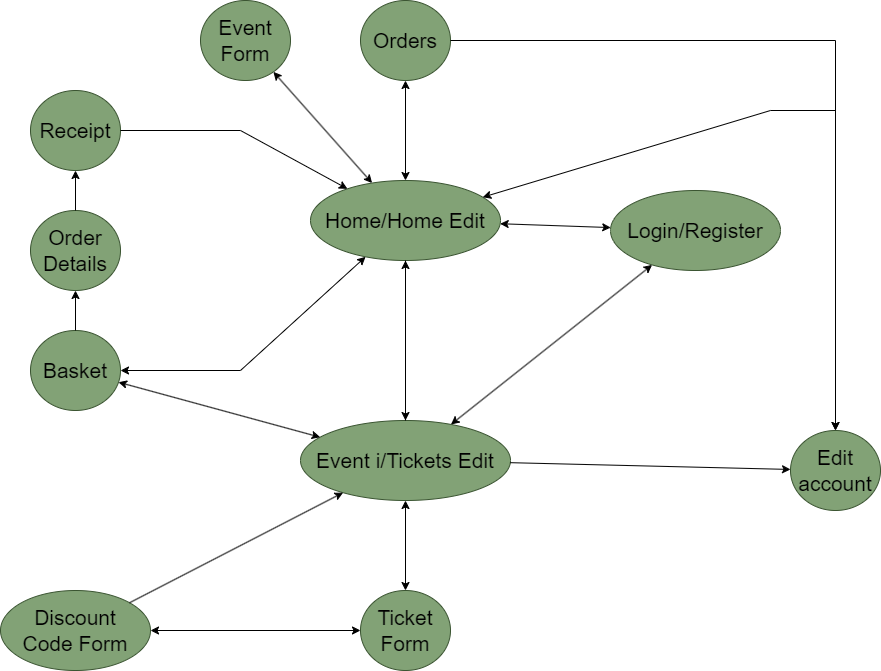

The diagram above was exported from draw.io. Its source (the exported page's mxGraphModel, read from the mxfile embedded in the PNG):
<mxGraphModel dx="1521" dy="838" grid="1" gridSize="10" guides="1" tooltips="1" connect="1" arrows="1" fold="1" page="1" pageScale="1" pageWidth="1654" pageHeight="1169" math="0" shadow="0">
  <root>
    <mxCell id="0" />
    <mxCell id="1" parent="0" />
    <mxCell id="RsZegslkGQRmALC3ntK3-1" value="&lt;font color=&quot;#000000&quot;&gt;&lt;span style=&quot;font-size: 21px;&quot;&gt;Home/Home Edit&lt;/span&gt;&lt;/font&gt;" style="ellipse;whiteSpace=wrap;html=1;fillColor=#82a276;strokeColor=#3A5431;fontColor=#ffffff;" vertex="1" parent="1">
      <mxGeometry x="650" y="460" width="190" height="80" as="geometry" />
    </mxCell>
    <mxCell id="RsZegslkGQRmALC3ntK3-2" value="&lt;font color=&quot;#000000&quot;&gt;&lt;span style=&quot;font-size: 21px;&quot;&gt;Login/Register&lt;/span&gt;&lt;/font&gt;" style="ellipse;whiteSpace=wrap;html=1;fillColor=#82a276;strokeColor=#3A5431;fontColor=#ffffff;" vertex="1" parent="1">
      <mxGeometry x="950" y="470" width="170" height="80" as="geometry" />
    </mxCell>
    <mxCell id="RsZegslkGQRmALC3ntK3-3" value="&lt;font color=&quot;#000000&quot;&gt;&lt;span style=&quot;font-size: 21px;&quot;&gt;Event i/Tickets Edit&lt;/span&gt;&lt;/font&gt;" style="ellipse;whiteSpace=wrap;html=1;fillColor=#82a276;strokeColor=#3A5431;fontColor=#ffffff;" vertex="1" parent="1">
      <mxGeometry x="640" y="700" width="210" height="80" as="geometry" />
    </mxCell>
    <mxCell id="RsZegslkGQRmALC3ntK3-4" value="&lt;font color=&quot;#000000&quot;&gt;&lt;span style=&quot;font-size: 21px;&quot;&gt;Edit account&lt;/span&gt;&lt;/font&gt;" style="ellipse;whiteSpace=wrap;html=1;fillColor=#82a276;strokeColor=#3A5431;fontColor=#ffffff;" vertex="1" parent="1">
      <mxGeometry x="1130" y="710" width="90" height="80" as="geometry" />
    </mxCell>
    <mxCell id="RsZegslkGQRmALC3ntK3-8" value="&lt;font color=&quot;#000000&quot;&gt;&lt;span style=&quot;font-size: 21px;&quot;&gt;Basket&lt;/span&gt;&lt;/font&gt;" style="ellipse;whiteSpace=wrap;html=1;fillColor=#82a276;strokeColor=#3A5431;fontColor=#ffffff;" vertex="1" parent="1">
      <mxGeometry x="370" y="610" width="90" height="80" as="geometry" />
    </mxCell>
    <mxCell id="RsZegslkGQRmALC3ntK3-9" value="&lt;font color=&quot;#000000&quot;&gt;&lt;span style=&quot;font-size: 21px;&quot;&gt;Order Details&lt;/span&gt;&lt;/font&gt;" style="ellipse;whiteSpace=wrap;html=1;fillColor=#82a276;strokeColor=#3A5431;fontColor=#ffffff;" vertex="1" parent="1">
      <mxGeometry x="370" y="490" width="90" height="80" as="geometry" />
    </mxCell>
    <mxCell id="RsZegslkGQRmALC3ntK3-10" value="&lt;font color=&quot;#000000&quot;&gt;&lt;span style=&quot;font-size: 21px;&quot;&gt;Receipt&lt;/span&gt;&lt;/font&gt;" style="ellipse;whiteSpace=wrap;html=1;fillColor=#82a276;strokeColor=#3A5431;fontColor=#ffffff;" vertex="1" parent="1">
      <mxGeometry x="370" y="370" width="90" height="80" as="geometry" />
    </mxCell>
    <mxCell id="RsZegslkGQRmALC3ntK3-12" value="&lt;font color=&quot;#000000&quot;&gt;&lt;span style=&quot;font-size: 21px;&quot;&gt;Orders&lt;/span&gt;&lt;/font&gt;" style="ellipse;whiteSpace=wrap;html=1;fillColor=#82a276;strokeColor=#3A5431;fontColor=#ffffff;" vertex="1" parent="1">
      <mxGeometry x="700" y="280" width="90" height="80" as="geometry" />
    </mxCell>
    <mxCell id="RsZegslkGQRmALC3ntK3-13" value="&lt;font color=&quot;#000000&quot;&gt;&lt;span style=&quot;font-size: 21px;&quot;&gt;Event Form&lt;/span&gt;&lt;/font&gt;" style="ellipse;whiteSpace=wrap;html=1;fillColor=#82a276;strokeColor=#3A5431;fontColor=#ffffff;" vertex="1" parent="1">
      <mxGeometry x="540" y="280" width="90" height="80" as="geometry" />
    </mxCell>
    <mxCell id="RsZegslkGQRmALC3ntK3-14" value="&lt;font color=&quot;#000000&quot;&gt;&lt;span style=&quot;font-size: 21px;&quot;&gt;Ticket Form&lt;/span&gt;&lt;/font&gt;" style="ellipse;whiteSpace=wrap;html=1;fillColor=#82a276;strokeColor=#3A5431;fontColor=#ffffff;" vertex="1" parent="1">
      <mxGeometry x="700" y="870" width="90" height="80" as="geometry" />
    </mxCell>
    <mxCell id="RsZegslkGQRmALC3ntK3-15" value="&lt;font color=&quot;#000000&quot;&gt;&lt;span style=&quot;font-size: 21px;&quot;&gt;Discount&lt;br&gt;Code Form&lt;/span&gt;&lt;/font&gt;" style="ellipse;whiteSpace=wrap;html=1;fillColor=#82a276;strokeColor=#3A5431;fontColor=#ffffff;" vertex="1" parent="1">
      <mxGeometry x="340" y="870" width="150" height="80" as="geometry" />
    </mxCell>
    <mxCell id="RsZegslkGQRmALC3ntK3-36" value="" style="endArrow=classic;html=1;rounded=0;" edge="1" parent="1" source="RsZegslkGQRmALC3ntK3-1" target="RsZegslkGQRmALC3ntK3-3">
      <mxGeometry width="50" height="50" relative="1" as="geometry">
        <mxPoint x="500" y="660" as="sourcePoint" />
        <mxPoint x="550" y="610" as="targetPoint" />
      </mxGeometry>
    </mxCell>
    <mxCell id="RsZegslkGQRmALC3ntK3-37" value="" style="endArrow=classic;html=1;rounded=0;" edge="1" parent="1" source="RsZegslkGQRmALC3ntK3-3" target="RsZegslkGQRmALC3ntK3-1">
      <mxGeometry width="50" height="50" relative="1" as="geometry">
        <mxPoint x="720" y="610" as="sourcePoint" />
        <mxPoint x="770" y="560" as="targetPoint" />
      </mxGeometry>
    </mxCell>
    <mxCell id="RsZegslkGQRmALC3ntK3-38" value="" style="endArrow=classic;startArrow=classic;html=1;rounded=0;" edge="1" parent="1" source="RsZegslkGQRmALC3ntK3-3" target="RsZegslkGQRmALC3ntK3-2">
      <mxGeometry width="50" height="50" relative="1" as="geometry">
        <mxPoint x="860" y="630" as="sourcePoint" />
        <mxPoint x="910" y="580" as="targetPoint" />
      </mxGeometry>
    </mxCell>
    <mxCell id="RsZegslkGQRmALC3ntK3-39" value="" style="endArrow=classic;startArrow=classic;html=1;rounded=0;" edge="1" parent="1" source="RsZegslkGQRmALC3ntK3-1" target="RsZegslkGQRmALC3ntK3-2">
      <mxGeometry width="50" height="50" relative="1" as="geometry">
        <mxPoint x="630" y="490" as="sourcePoint" />
        <mxPoint x="680" y="440" as="targetPoint" />
      </mxGeometry>
    </mxCell>
    <mxCell id="RsZegslkGQRmALC3ntK3-40" value="" style="endArrow=classic;startArrow=classic;html=1;rounded=0;" edge="1" parent="1" source="RsZegslkGQRmALC3ntK3-3" target="RsZegslkGQRmALC3ntK3-8">
      <mxGeometry width="50" height="50" relative="1" as="geometry">
        <mxPoint x="720" y="810" as="sourcePoint" />
        <mxPoint x="770" y="760" as="targetPoint" />
      </mxGeometry>
    </mxCell>
    <mxCell id="RsZegslkGQRmALC3ntK3-41" value="" style="endArrow=classic;startArrow=classic;html=1;rounded=0;" edge="1" parent="1" source="RsZegslkGQRmALC3ntK3-1" target="RsZegslkGQRmALC3ntK3-8">
      <mxGeometry width="50" height="50" relative="1" as="geometry">
        <mxPoint x="620" y="780" as="sourcePoint" />
        <mxPoint x="670" y="730" as="targetPoint" />
        <Array as="points">
          <mxPoint x="580" y="650" />
        </Array>
      </mxGeometry>
    </mxCell>
    <mxCell id="RsZegslkGQRmALC3ntK3-43" value="" style="endArrow=classic;startArrow=classic;html=1;rounded=0;" edge="1" parent="1" source="RsZegslkGQRmALC3ntK3-1" target="RsZegslkGQRmALC3ntK3-12">
      <mxGeometry width="50" height="50" relative="1" as="geometry">
        <mxPoint x="870" y="760" as="sourcePoint" />
        <mxPoint x="920" y="710" as="targetPoint" />
      </mxGeometry>
    </mxCell>
    <mxCell id="RsZegslkGQRmALC3ntK3-44" value="" style="endArrow=classic;startArrow=classic;html=1;rounded=0;" edge="1" parent="1" source="RsZegslkGQRmALC3ntK3-1" target="RsZegslkGQRmALC3ntK3-13">
      <mxGeometry width="50" height="50" relative="1" as="geometry">
        <mxPoint x="770" y="800" as="sourcePoint" />
        <mxPoint x="820" y="750" as="targetPoint" />
      </mxGeometry>
    </mxCell>
    <mxCell id="RsZegslkGQRmALC3ntK3-45" value="" style="endArrow=classic;startArrow=classic;html=1;rounded=0;" edge="1" parent="1" source="RsZegslkGQRmALC3ntK3-14" target="RsZegslkGQRmALC3ntK3-3">
      <mxGeometry width="50" height="50" relative="1" as="geometry">
        <mxPoint x="600" y="880" as="sourcePoint" />
        <mxPoint x="650" y="830" as="targetPoint" />
      </mxGeometry>
    </mxCell>
    <mxCell id="RsZegslkGQRmALC3ntK3-47" value="" style="endArrow=classic;startArrow=classic;html=1;rounded=0;" edge="1" parent="1" source="RsZegslkGQRmALC3ntK3-15" target="RsZegslkGQRmALC3ntK3-14">
      <mxGeometry width="50" height="50" relative="1" as="geometry">
        <mxPoint x="410" y="920" as="sourcePoint" />
        <mxPoint x="460" y="870" as="targetPoint" />
      </mxGeometry>
    </mxCell>
    <mxCell id="RsZegslkGQRmALC3ntK3-48" value="" style="endArrow=classic;html=1;rounded=0;" edge="1" parent="1" source="RsZegslkGQRmALC3ntK3-15" target="RsZegslkGQRmALC3ntK3-3">
      <mxGeometry width="50" height="50" relative="1" as="geometry">
        <mxPoint x="420" y="760" as="sourcePoint" />
        <mxPoint x="470" y="710" as="targetPoint" />
      </mxGeometry>
    </mxCell>
    <mxCell id="RsZegslkGQRmALC3ntK3-49" value="" style="endArrow=classic;html=1;rounded=0;" edge="1" parent="1" source="RsZegslkGQRmALC3ntK3-8" target="RsZegslkGQRmALC3ntK3-9">
      <mxGeometry width="50" height="50" relative="1" as="geometry">
        <mxPoint x="440" y="670" as="sourcePoint" />
        <mxPoint x="490" y="620" as="targetPoint" />
      </mxGeometry>
    </mxCell>
    <mxCell id="RsZegslkGQRmALC3ntK3-50" value="" style="endArrow=classic;html=1;rounded=0;" edge="1" parent="1" source="RsZegslkGQRmALC3ntK3-9" target="RsZegslkGQRmALC3ntK3-10">
      <mxGeometry width="50" height="50" relative="1" as="geometry">
        <mxPoint x="430" y="700" as="sourcePoint" />
        <mxPoint x="480" y="650" as="targetPoint" />
      </mxGeometry>
    </mxCell>
    <mxCell id="RsZegslkGQRmALC3ntK3-51" value="" style="endArrow=classic;html=1;rounded=0;" edge="1" parent="1" source="RsZegslkGQRmALC3ntK3-10" target="RsZegslkGQRmALC3ntK3-1">
      <mxGeometry width="50" height="50" relative="1" as="geometry">
        <mxPoint x="449.99799486863424" y="581.8057289467588" as="sourcePoint" />
        <mxPoint x="471.63" y="520" as="targetPoint" />
        <Array as="points">
          <mxPoint x="580" y="410" />
        </Array>
      </mxGeometry>
    </mxCell>
    <mxCell id="RsZegslkGQRmALC3ntK3-52" value="" style="endArrow=classic;html=1;rounded=0;" edge="1" parent="1" source="RsZegslkGQRmALC3ntK3-3" target="RsZegslkGQRmALC3ntK3-4">
      <mxGeometry width="50" height="50" relative="1" as="geometry">
        <mxPoint x="880" y="860" as="sourcePoint" />
        <mxPoint x="930" y="810" as="targetPoint" />
      </mxGeometry>
    </mxCell>
    <mxCell id="RsZegslkGQRmALC3ntK3-53" value="" style="endArrow=classic;html=1;rounded=0;" edge="1" parent="1" source="RsZegslkGQRmALC3ntK3-12" target="RsZegslkGQRmALC3ntK3-4">
      <mxGeometry width="50" height="50" relative="1" as="geometry">
        <mxPoint x="766" y="817" as="sourcePoint" />
        <mxPoint x="980" y="880" as="targetPoint" />
        <Array as="points">
          <mxPoint x="1175" y="320" />
        </Array>
      </mxGeometry>
    </mxCell>
    <mxCell id="RsZegslkGQRmALC3ntK3-55" value="" style="endArrow=classic;startArrow=classic;html=1;rounded=0;" edge="1" parent="1" source="RsZegslkGQRmALC3ntK3-4" target="RsZegslkGQRmALC3ntK3-1">
      <mxGeometry width="50" height="50" relative="1" as="geometry">
        <mxPoint x="840" y="990" as="sourcePoint" />
        <mxPoint x="890" y="940" as="targetPoint" />
        <Array as="points">
          <mxPoint x="1175" y="390" />
          <mxPoint x="1110" y="390" />
        </Array>
      </mxGeometry>
    </mxCell>
  </root>
</mxGraphModel>